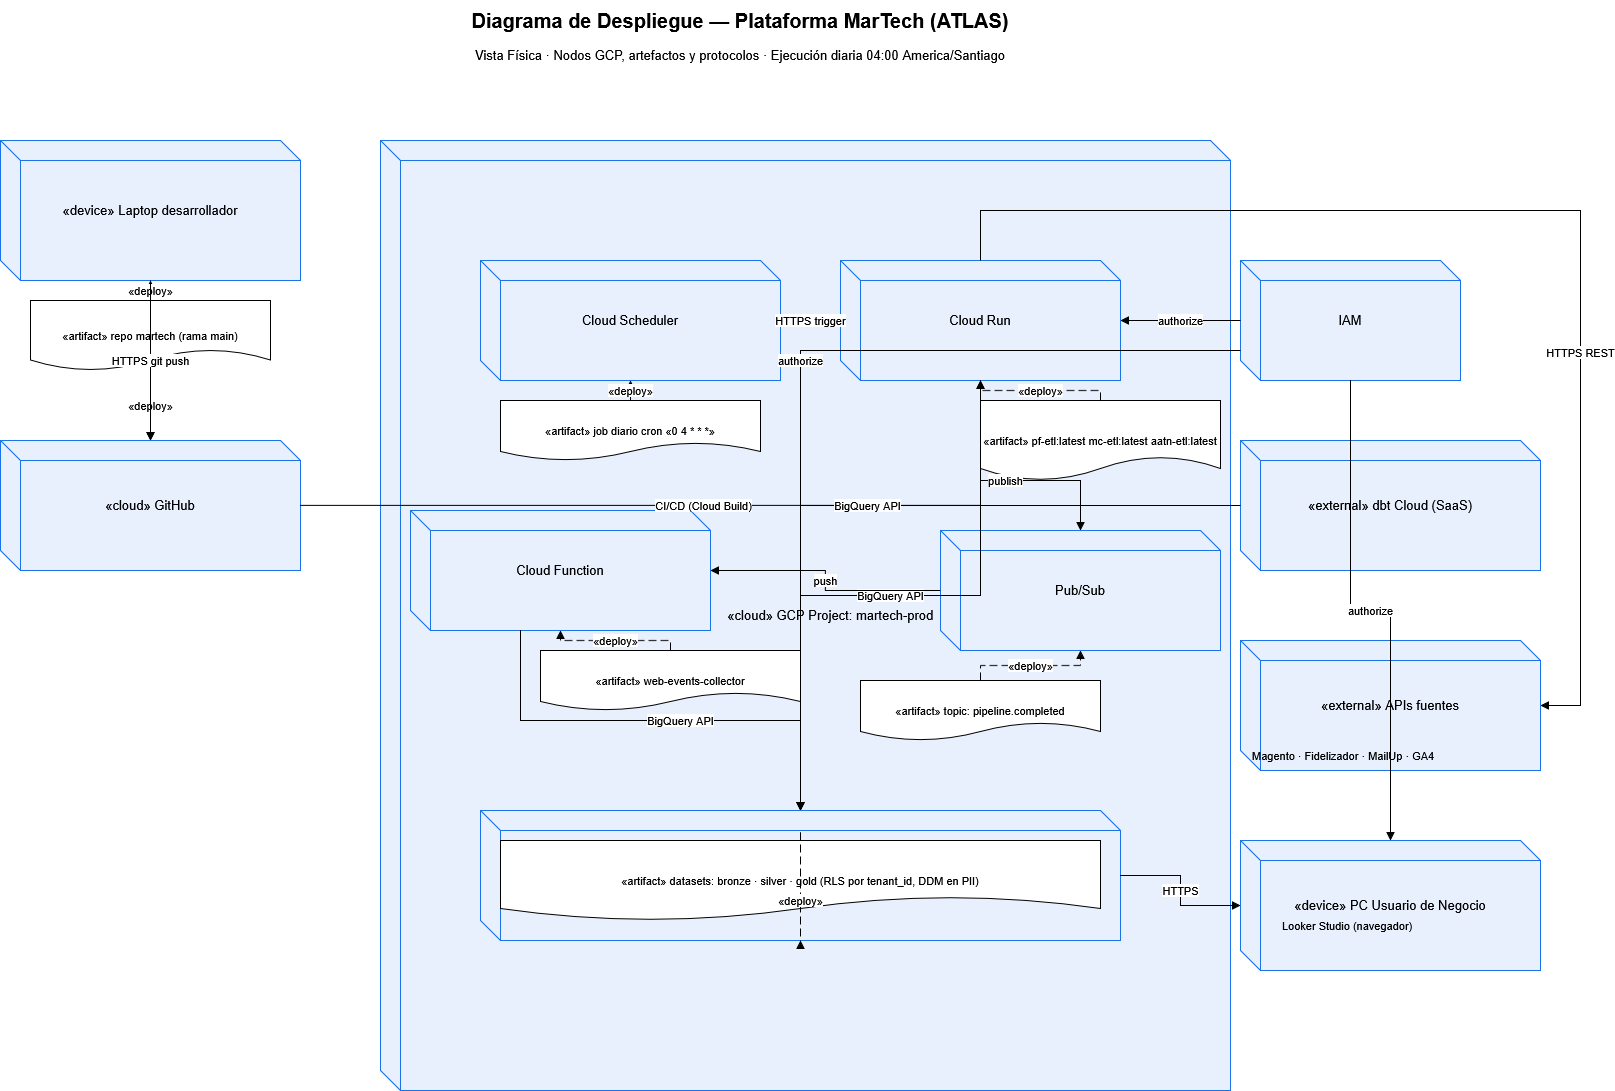

The diagram above was exported from draw.io. Its source (the exported page's mxGraphModel, read from the mxfile embedded in the PNG):
<mxGraphModel dx="2210" dy="1088" grid="1" gridSize="10" guides="1" tooltips="1" connect="1" arrows="1" fold="1" page="1" pageScale="1" pageWidth="1800" pageHeight="1200" math="0" shadow="0">
  <root>
    <mxCell id="0" />
    <mxCell id="1" parent="0" />
    <mxCell id="c3" parent="1" style="text;html=1;strokeColor=none;fillColor=none;align=center;verticalAlign=middle;whiteSpace=wrap;fontSize=20;fontStyle=1;" value="Diagrama de Despliegue — Plataforma MarTech (ATLAS)" vertex="1">
      <mxGeometry height="40" width="1480" x="60" y="20" as="geometry" />
    </mxCell>
    <mxCell id="c4" parent="1" style="text;html=1;strokeColor=none;fillColor=none;align=center;verticalAlign=middle;whiteSpace=wrap;fontSize=13;" value="Vista Física · Nodos GCP, artefactos y protocolos · Ejecución diaria 04:00 America/Santiago" vertex="1">
      <mxGeometry height="30" width="1480" x="60" y="60" as="geometry" />
    </mxCell>
    <mxCell id="c5" parent="1" style="shape=cube;whiteSpace=wrap;html=1;fontSize=13;fillColor=#e8f0fe;strokeColor=#1a73e8;" value="«device» Laptop desarrollador" vertex="1">
      <mxGeometry height="140" width="300" x="60" y="160" as="geometry" />
    </mxCell>
    <mxCell id="c6" parent="1" style="shape=document;whiteSpace=wrap;html=1;fontSize=11;fillColor=#ffffff;strokeColor=#000000;" value="«artifact» repo martech (rama main)" vertex="1">
      <mxGeometry height="70" width="240" x="90" y="320" as="geometry" />
    </mxCell>
    <mxCell id="c7" parent="1" style="shape=cube;whiteSpace=wrap;html=1;fontSize=13;fillColor=#e8f0fe;strokeColor=#1a73e8;" value="«cloud» GitHub" vertex="1">
      <mxGeometry height="130" width="300" x="60" y="460" as="geometry" />
    </mxCell>
    <mxCell id="c8" parent="1" style="shape=cube;whiteSpace=wrap;html=1;fontSize=13;fillColor=#e8f0fe;strokeColor=#1a73e8;" value="&amp;nbsp; &amp;nbsp; &amp;nbsp; &amp;nbsp; &amp;nbsp; &amp;nbsp; &amp;nbsp; «cloud» GCP Project: martech-prod" vertex="1">
      <mxGeometry height="950" width="850" x="440" y="160" as="geometry" />
    </mxCell>
    <mxCell id="c9" parent="1" style="shape=cube;whiteSpace=wrap;html=1;fontSize=13;fillColor=#e8f0fe;strokeColor=#1a73e8;" value="Cloud Scheduler" vertex="1">
      <mxGeometry height="120" width="300" x="540" y="280" as="geometry" />
    </mxCell>
    <mxCell id="c10" parent="1" style="shape=document;whiteSpace=wrap;html=1;fontSize=11;fillColor=#ffffff;strokeColor=#000000;" value="«artifact» job diario cron «0 4 * * *»" vertex="1">
      <mxGeometry height="60" width="260" x="560" y="420" as="geometry" />
    </mxCell>
    <mxCell id="c11" parent="1" style="shape=cube;whiteSpace=wrap;html=1;fontSize=13;fillColor=#e8f0fe;strokeColor=#1a73e8;" value="Cloud Run" vertex="1">
      <mxGeometry height="120" width="280" x="900" y="280" as="geometry" />
    </mxCell>
    <mxCell id="c12" parent="1" style="shape=document;whiteSpace=wrap;html=1;fontSize=11;fillColor=#ffffff;strokeColor=#000000;" value="«artifact» pf-etl:latest mc-etl:latest aatn-etl:latest" vertex="1">
      <mxGeometry height="80" width="240" x="1040" y="420" as="geometry" />
    </mxCell>
    <mxCell id="c13" parent="1" style="shape=cube;whiteSpace=wrap;html=1;fontSize=13;fillColor=#e8f0fe;strokeColor=#1a73e8;" value="Cloud Function" vertex="1">
      <mxGeometry height="120" width="300" x="470" y="530" as="geometry" />
    </mxCell>
    <mxCell id="c14" parent="1" style="shape=document;whiteSpace=wrap;html=1;fontSize=11;fillColor=#ffffff;strokeColor=#000000;" value="«artifact» web-events-collector" vertex="1">
      <mxGeometry height="60" width="260" x="600" y="670" as="geometry" />
    </mxCell>
    <mxCell id="c15" parent="1" style="shape=cube;whiteSpace=wrap;html=1;fontSize=13;fillColor=#e8f0fe;strokeColor=#1a73e8;" value="Pub/Sub" vertex="1">
      <mxGeometry height="120" width="280" x="1000" y="550" as="geometry" />
    </mxCell>
    <mxCell id="c16" parent="1" style="shape=document;whiteSpace=wrap;html=1;fontSize=11;fillColor=#ffffff;strokeColor=#000000;" value="«artifact» topic: pipeline.completed" vertex="1">
      <mxGeometry height="60" width="240" x="920" y="700" as="geometry" />
    </mxCell>
    <mxCell id="c17" parent="1" style="shape=cube;whiteSpace=wrap;html=1;fontSize=13;fillColor=#e8f0fe;strokeColor=#1a73e8;" value="BigQuery" vertex="1">
      <mxGeometry height="130" width="640" x="540" y="830" as="geometry" />
    </mxCell>
    <mxCell id="c18" parent="1" style="shape=document;whiteSpace=wrap;html=1;fontSize=11;fillColor=#ffffff;strokeColor=#000000;" value="«artifact» datasets: bronze · silver · gold (RLS por tenant_id, DDM en PII)" vertex="1">
      <mxGeometry height="80" width="600" x="560" y="860" as="geometry" />
    </mxCell>
    <mxCell id="c19" parent="1" style="shape=cube;whiteSpace=wrap;html=1;fontSize=13;fillColor=#e8f0fe;strokeColor=#1a73e8;" value="IAM" vertex="1">
      <mxGeometry height="120" width="220" x="1300" y="280" as="geometry" />
    </mxCell>
    <mxCell id="c20" parent="1" style="shape=cube;whiteSpace=wrap;html=1;fontSize=13;fillColor=#e8f0fe;strokeColor=#1a73e8;" value="«external» dbt Cloud (SaaS)" vertex="1">
      <mxGeometry height="130" width="300" x="1300" y="460" as="geometry" />
    </mxCell>
    <mxCell id="c21" parent="1" style="shape=cube;whiteSpace=wrap;html=1;fontSize=13;fillColor=#e8f0fe;strokeColor=#1a73e8;" value="«external» APIs fuentes" vertex="1">
      <mxGeometry height="130" width="300" x="1300" y="660" as="geometry" />
    </mxCell>
    <mxCell id="c22" parent="1" style="text;html=1;strokeColor=none;fillColor=none;align=left;verticalAlign=middle;whiteSpace=wrap;fontSize=11;" value="Magento · Fidelizador · MailUp · GA4" vertex="1">
      <mxGeometry height="30" width="280" x="1310" y="760" as="geometry" />
    </mxCell>
    <mxCell id="c23" parent="1" style="shape=cube;whiteSpace=wrap;html=1;fontSize=13;fillColor=#e8f0fe;strokeColor=#1a73e8;" value="«device» PC Usuario de Negocio" vertex="1">
      <mxGeometry height="130" width="300" x="1300" y="860" as="geometry" />
    </mxCell>
    <mxCell id="c24" parent="1" style="text;html=1;strokeColor=none;fillColor=none;align=left;verticalAlign=middle;whiteSpace=wrap;fontSize=11;" value="Looker Studio (navegador)" vertex="1">
      <mxGeometry height="30" width="250" x="1340" y="930" as="geometry" />
    </mxCell>
    <mxCell id="e25" edge="1" parent="1" source="c6" style="edgeStyle=orthogonalEdgeStyle;html=1;rounded=0;dashed=1;dashPattern=8 4;endArrow=block;endFill=1;labelBackgroundColor=#ffffff;" target="c5" value="«deploy»">
      <mxGeometry relative="1" as="geometry" />
    </mxCell>
    <mxCell id="e26" edge="1" parent="1" source="c6" style="edgeStyle=orthogonalEdgeStyle;html=1;rounded=0;dashed=1;dashPattern=8 4;endArrow=block;endFill=1;labelBackgroundColor=#ffffff;" target="c7" value="«deploy»">
      <mxGeometry relative="1" as="geometry" />
    </mxCell>
    <mxCell id="e27" edge="1" parent="1" source="c10" style="edgeStyle=orthogonalEdgeStyle;html=1;rounded=0;dashed=1;dashPattern=8 4;endArrow=block;endFill=1;labelBackgroundColor=#ffffff;" target="c9" value="«deploy»">
      <mxGeometry relative="1" as="geometry" />
    </mxCell>
    <mxCell id="e28" edge="1" parent="1" source="c12" style="edgeStyle=orthogonalEdgeStyle;html=1;rounded=0;dashed=1;dashPattern=8 4;endArrow=block;endFill=1;labelBackgroundColor=#ffffff;" target="c11" value="«deploy»">
      <mxGeometry relative="1" as="geometry" />
    </mxCell>
    <mxCell id="e29" edge="1" parent="1" source="c14" style="edgeStyle=orthogonalEdgeStyle;html=1;rounded=0;dashed=1;dashPattern=8 4;endArrow=block;endFill=1;labelBackgroundColor=#ffffff;" target="c13" value="«deploy»">
      <mxGeometry relative="1" as="geometry" />
    </mxCell>
    <mxCell id="e30" edge="1" parent="1" source="c16" style="edgeStyle=orthogonalEdgeStyle;html=1;rounded=0;dashed=1;dashPattern=8 4;endArrow=block;endFill=1;labelBackgroundColor=#ffffff;" target="c15" value="«deploy»">
      <mxGeometry relative="1" as="geometry" />
    </mxCell>
    <mxCell id="e31" edge="1" parent="1" source="c18" style="edgeStyle=orthogonalEdgeStyle;html=1;rounded=0;dashed=1;dashPattern=8 4;endArrow=block;endFill=1;labelBackgroundColor=#ffffff;" target="c17" value="«deploy»">
      <mxGeometry relative="1" x="0.1429" as="geometry">
        <mxPoint as="offset" />
      </mxGeometry>
    </mxCell>
    <mxCell id="e32" edge="1" parent="1" source="c5" style="edgeStyle=orthogonalEdgeStyle;html=1;rounded=0;endArrow=block;endFill=1;labelBackgroundColor=#ffffff;" target="c7" value="HTTPS git push">
      <mxGeometry relative="1" as="geometry" />
    </mxCell>
    <mxCell id="e33" edge="1" parent="1" source="c7" style="edgeStyle=orthogonalEdgeStyle;html=1;rounded=0;endArrow=block;endFill=1;labelBackgroundColor=#ffffff;" target="c11" value="CI/CD (Cloud Build)">
      <mxGeometry relative="1" as="geometry" />
    </mxCell>
    <mxCell id="e34" edge="1" parent="1" source="c9" style="edgeStyle=orthogonalEdgeStyle;html=1;rounded=0;endArrow=block;endFill=1;labelBackgroundColor=#ffffff;" target="c11" value="HTTPS trigger">
      <mxGeometry relative="1" as="geometry" />
    </mxCell>
    <mxCell id="e35" edge="1" parent="1" source="c11" style="edgeStyle=orthogonalEdgeStyle;html=1;rounded=0;endArrow=block;endFill=1;labelBackgroundColor=#ffffff;" target="c21" value="HTTPS REST">
      <mxGeometry relative="1" x="0.3371" as="geometry">
        <Array as="points">
          <mxPoint x="1040" y="230" />
          <mxPoint x="1640" y="230" />
          <mxPoint x="1640" y="725" />
        </Array>
      </mxGeometry>
    </mxCell>
    <mxCell id="e36" edge="1" parent="1" source="c11" style="edgeStyle=orthogonalEdgeStyle;html=1;rounded=0;endArrow=block;endFill=1;labelBackgroundColor=#ffffff;" target="c17" value="BigQuery API">
      <mxGeometry relative="1" as="geometry" />
    </mxCell>
    <mxCell id="e37" edge="1" parent="1" source="c11" style="edgeStyle=orthogonalEdgeStyle;html=1;rounded=0;endArrow=block;endFill=1;labelBackgroundColor=#ffffff;" target="c15" value="publish">
      <mxGeometry relative="1" as="geometry">
        <Array as="points">
          <mxPoint x="1040" y="500" />
          <mxPoint x="1140" y="500" />
        </Array>
      </mxGeometry>
    </mxCell>
    <mxCell id="e38" edge="1" parent="1" source="c15" style="edgeStyle=orthogonalEdgeStyle;html=1;rounded=0;endArrow=block;endFill=1;labelBackgroundColor=#ffffff;" target="c13" value="push">
      <mxGeometry relative="1" as="geometry" />
    </mxCell>
    <mxCell id="e39" edge="1" parent="1" source="c13" style="edgeStyle=orthogonalEdgeStyle;html=1;rounded=0;endArrow=block;endFill=1;labelBackgroundColor=#ffffff;" target="c17" value="BigQuery API">
      <mxGeometry relative="1" x="0.087" as="geometry">
        <Array as="points">
          <mxPoint x="580" y="740" />
          <mxPoint x="860" y="740" />
        </Array>
      </mxGeometry>
    </mxCell>
    <mxCell id="e40" edge="1" parent="1" source="c20" style="edgeStyle=orthogonalEdgeStyle;html=1;rounded=0;endArrow=block;endFill=1;labelBackgroundColor=#ffffff;" target="c17" value="BigQuery API">
      <mxGeometry relative="1" as="geometry" />
    </mxCell>
    <mxCell id="e41" edge="1" parent="1" source="c17" style="edgeStyle=orthogonalEdgeStyle;html=1;rounded=0;endArrow=block;endFill=1;labelBackgroundColor=#ffffff;" target="c23" value="HTTPS">
      <mxGeometry relative="1" as="geometry" />
    </mxCell>
    <mxCell id="e42" edge="1" parent="1" source="c19" style="edgeStyle=orthogonalEdgeStyle;html=1;rounded=0;endArrow=block;endFill=1;labelBackgroundColor=#ffffff;" target="c11" value="authorize">
      <mxGeometry relative="1" as="geometry" />
    </mxCell>
    <mxCell id="e43" edge="1" parent="1" source="c19" style="edgeStyle=orthogonalEdgeStyle;html=1;rounded=0;endArrow=block;endFill=1;labelBackgroundColor=#ffffff;" target="c17" value="authorize">
      <mxGeometry relative="1" as="geometry">
        <Array as="points">
          <mxPoint x="860" y="370" />
        </Array>
      </mxGeometry>
    </mxCell>
    <mxCell id="e44" edge="1" parent="1" source="c19" style="edgeStyle=orthogonalEdgeStyle;html=1;rounded=0;endArrow=block;endFill=1;labelBackgroundColor=#ffffff;" target="c23" value="authorize">
      <mxGeometry relative="1" as="geometry" />
    </mxCell>
  </root>
</mxGraphModel>